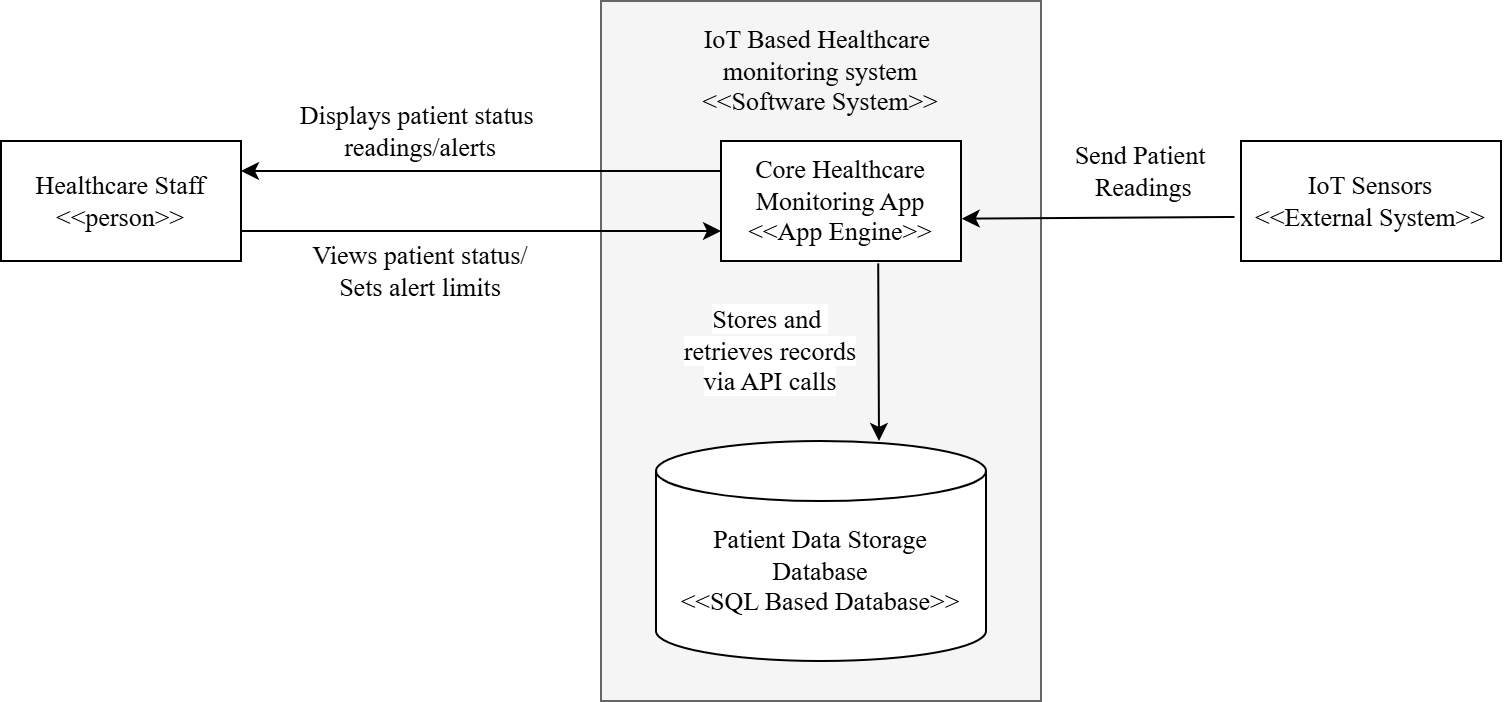

The diagram above was exported from draw.io. Its source (the exported page's mxGraphModel, read from the mxfile embedded in the PNG):
<mxGraphModel dx="862" dy="475" grid="1" gridSize="10" guides="1" tooltips="1" connect="1" arrows="1" fold="1" page="1" pageScale="1" pageWidth="850" pageHeight="1100" math="0" shadow="0">
  <root>
    <mxCell id="0" />
    <mxCell id="1" parent="0" />
    <mxCell id="EuFYhHEWUrqfUPNAjnzE-2" parent="1" style="rounded=0;whiteSpace=wrap;html=1;fontFamily=Times New Roman;fontSize=13;" value="&lt;div&gt;Healthcare Staff&lt;/div&gt;&lt;div&gt;&amp;lt;&amp;lt;person&amp;gt;&amp;gt;&lt;/div&gt;" vertex="1">
      <mxGeometry height="60" width="120" x="40" y="140" as="geometry" />
    </mxCell>
    <mxCell id="EuFYhHEWUrqfUPNAjnzE-4" parent="1" style="rounded=0;whiteSpace=wrap;html=1;fillColor=#f5f5f5;fontColor=#333333;strokeColor=#666666;fontFamily=Times New Roman;fontSize=13;" value="" vertex="1">
      <mxGeometry height="350" width="220" x="340" y="70" as="geometry" />
    </mxCell>
    <mxCell id="EuFYhHEWUrqfUPNAjnzE-5" parent="1" style="text;html=1;whiteSpace=wrap;strokeColor=none;fillColor=none;align=center;verticalAlign=middle;rounded=0;fontFamily=Times New Roman;fontSize=13;" value="IoT Based Healthcare&amp;nbsp;&lt;div&gt;monitoring system&lt;br&gt;&amp;lt;&amp;lt;Software System&amp;gt;&amp;gt;&lt;/div&gt;" vertex="1">
      <mxGeometry height="30" width="220" x="340" y="90" as="geometry" />
    </mxCell>
    <mxCell id="EuFYhHEWUrqfUPNAjnzE-6" parent="1" style="shape=cylinder3;whiteSpace=wrap;html=1;boundedLbl=1;backgroundOutline=1;size=15;fontFamily=Times New Roman;fontSize=13;" value="" vertex="1">
      <mxGeometry height="110" width="165" x="367.5" y="290" as="geometry" />
    </mxCell>
    <mxCell id="EuFYhHEWUrqfUPNAjnzE-7" parent="1" style="text;html=1;whiteSpace=wrap;strokeColor=none;fillColor=none;align=center;verticalAlign=middle;rounded=0;fontFamily=Times New Roman;fontSize=13;" value="Patient Data Storage Database&lt;div&gt;&amp;lt;&amp;lt;SQL Based Database&amp;gt;&amp;gt;&lt;/div&gt;" vertex="1">
      <mxGeometry height="30" width="150" x="375" y="340" as="geometry" />
    </mxCell>
    <mxCell id="EuFYhHEWUrqfUPNAjnzE-8" parent="1" style="rounded=0;whiteSpace=wrap;html=1;fontFamily=Times New Roman;fontSize=13;" value="Core Healthcare Monitoring App&lt;br&gt;&amp;lt;&amp;lt;App Engine&amp;gt;&amp;gt;" vertex="1">
      <mxGeometry height="60" width="120" x="400" y="140" as="geometry" />
    </mxCell>
    <mxCell id="EuFYhHEWUrqfUPNAjnzE-9" edge="1" parent="1" source="EuFYhHEWUrqfUPNAjnzE-2" style="endArrow=classic;html=1;rounded=0;entryX=0;entryY=0.75;entryDx=0;entryDy=0;exitX=1;exitY=0.75;exitDx=0;exitDy=0;fontFamily=Times New Roman;fontSize=13;" target="EuFYhHEWUrqfUPNAjnzE-8" value="">
      <mxGeometry height="50" relative="1" width="50" as="geometry">
        <mxPoint x="220" y="270" as="sourcePoint" />
        <mxPoint x="270" y="220" as="targetPoint" />
      </mxGeometry>
    </mxCell>
    <mxCell id="EuFYhHEWUrqfUPNAjnzE-11" edge="1" parent="1" source="EuFYhHEWUrqfUPNAjnzE-8" style="endArrow=classic;html=1;rounded=0;entryX=1;entryY=0.25;entryDx=0;entryDy=0;exitX=0;exitY=0.25;exitDx=0;exitDy=0;fontFamily=Times New Roman;fontSize=13;" target="EuFYhHEWUrqfUPNAjnzE-2" value="">
      <mxGeometry height="50" relative="1" width="50" as="geometry">
        <mxPoint x="190" y="195" as="sourcePoint" />
        <mxPoint x="410" y="195" as="targetPoint" />
      </mxGeometry>
    </mxCell>
    <mxCell id="EuFYhHEWUrqfUPNAjnzE-13" parent="1" style="text;html=1;whiteSpace=wrap;strokeColor=none;fillColor=none;align=center;verticalAlign=middle;rounded=0;fontFamily=Times New Roman;fontSize=13;" value="&lt;span style=&quot;text-wrap-mode: nowrap; background-color: rgb(255, 255, 255);&quot;&gt;Views patient status/&lt;/span&gt;&lt;div style=&quot;text-wrap-mode: nowrap;&quot;&gt;Sets alert limits&lt;/div&gt;" vertex="1">
      <mxGeometry height="30" width="60" x="220" y="190" as="geometry" />
    </mxCell>
    <mxCell id="EuFYhHEWUrqfUPNAjnzE-14" parent="1" style="text;html=1;whiteSpace=wrap;strokeColor=none;fillColor=none;align=center;verticalAlign=middle;rounded=0;fontFamily=Times New Roman;fontSize=13;" value="&lt;span style=&quot;text-wrap-mode: nowrap; background-color: rgb(255, 255, 255);&quot;&gt;Displays patient status&amp;nbsp;&lt;/span&gt;&lt;div&gt;&lt;span style=&quot;text-wrap-mode: nowrap; background-color: rgb(255, 255, 255);&quot;&gt;readings/alerts&lt;/span&gt;&lt;/div&gt;" vertex="1">
      <mxGeometry height="30" width="60" x="220" y="120" as="geometry" />
    </mxCell>
    <mxCell id="EuFYhHEWUrqfUPNAjnzE-15" edge="1" parent="1" source="EuFYhHEWUrqfUPNAjnzE-8" style="endArrow=classic;html=1;rounded=0;exitX=0.655;exitY=1.02;exitDx=0;exitDy=0;exitPerimeter=0;fontFamily=Times New Roman;fontSize=13;" value="">
      <mxGeometry height="50" relative="1" width="50" as="geometry">
        <mxPoint x="220" y="270" as="sourcePoint" />
        <mxPoint x="479" y="290" as="targetPoint" />
      </mxGeometry>
    </mxCell>
    <mxCell id="EuFYhHEWUrqfUPNAjnzE-17" parent="1" style="rounded=0;whiteSpace=wrap;html=1;fontFamily=Times New Roman;fontSize=13;" value="IoT Sensors&lt;div&gt;&amp;lt;&amp;lt;External System&amp;gt;&amp;gt;&lt;/div&gt;" vertex="1">
      <mxGeometry height="60" width="130" x="660" y="140" as="geometry" />
    </mxCell>
    <mxCell id="EuFYhHEWUrqfUPNAjnzE-18" edge="1" parent="1" source="EuFYhHEWUrqfUPNAjnzE-17" style="endArrow=classic;html=1;rounded=0;exitX=-0.025;exitY=0.633;exitDx=0;exitDy=0;entryX=1.003;entryY=0.647;entryDx=0;entryDy=0;fontFamily=Times New Roman;fontSize=13;entryPerimeter=0;exitPerimeter=0;" target="EuFYhHEWUrqfUPNAjnzE-8" value="">
      <mxGeometry height="50" relative="1" width="50" as="geometry">
        <mxPoint x="489" y="211" as="sourcePoint" />
        <mxPoint x="486" y="298" as="targetPoint" />
      </mxGeometry>
    </mxCell>
    <mxCell id="EuFYhHEWUrqfUPNAjnzE-19" parent="1" style="text;html=1;whiteSpace=wrap;strokeColor=none;fillColor=none;align=center;verticalAlign=middle;rounded=0;fontFamily=Times New Roman;fontSize=13;" value="&lt;span style=&quot;text-wrap-mode: nowrap; background-color: rgb(255, 255, 255);&quot;&gt;Send Patient&lt;/span&gt;&lt;div&gt;&lt;span style=&quot;text-wrap-mode: nowrap; background-color: rgb(255, 255, 255);&quot;&gt;&amp;nbsp;Readings&lt;/span&gt;&lt;/div&gt;" vertex="1">
      <mxGeometry height="30" width="60" x="580" y="140" as="geometry" />
    </mxCell>
    <mxCell id="EuFYhHEWUrqfUPNAjnzE-20" parent="1" style="text;html=1;whiteSpace=wrap;strokeColor=none;fillColor=none;align=center;verticalAlign=middle;rounded=0;fontFamily=Times New Roman;fontSize=13;" value="&lt;span style=&quot;text-wrap-mode: nowrap; background-color: rgb(255, 255, 255);&quot;&gt;Stores and&amp;nbsp;&lt;/span&gt;&lt;div&gt;&lt;span style=&quot;text-wrap-mode: nowrap; background-color: rgb(255, 255, 255);&quot;&gt;retrieves records&lt;/span&gt;&lt;/div&gt;&lt;div&gt;&lt;span style=&quot;text-wrap-mode: nowrap; background-color: rgb(255, 255, 255);&quot;&gt;via API calls&lt;/span&gt;&lt;/div&gt;" vertex="1">
      <mxGeometry height="30" width="90" x="380" y="230" as="geometry" />
    </mxCell>
  </root>
</mxGraphModel>